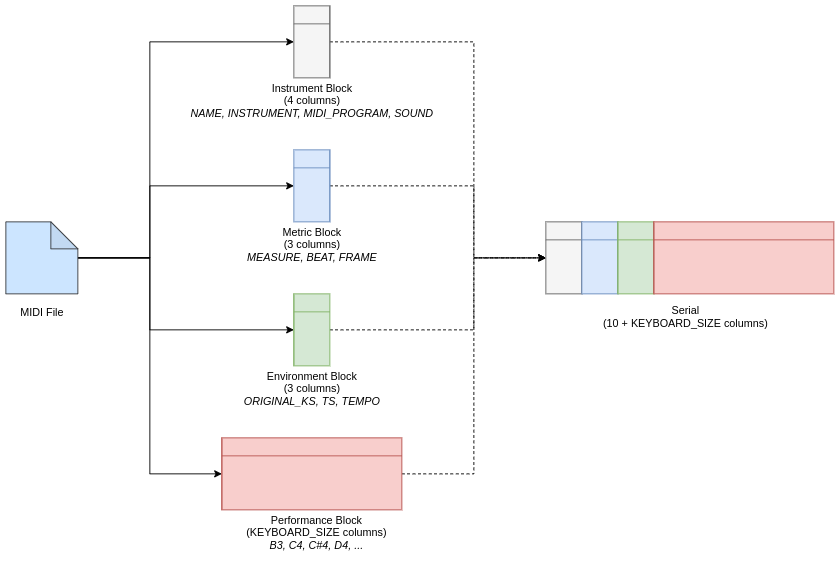

The diagram above was exported from draw.io. Its source (the exported page's mxGraphModel, read from the mxfile embedded in the PNG):
<mxGraphModel dx="1422" dy="752" grid="1" gridSize="10" guides="1" tooltips="1" connect="1" arrows="1" fold="1" page="1" pageScale="1" pageWidth="1169" pageHeight="827" math="0" shadow="0">
  <root>
    <mxCell id="WIyWlLk6GJQsqaUBKTNV-0" />
    <mxCell id="WIyWlLk6GJQsqaUBKTNV-1" parent="WIyWlLk6GJQsqaUBKTNV-0" />
    <mxCell id="kqaYyXuCv7ALBDK4UD8j-13" style="edgeStyle=orthogonalEdgeStyle;rounded=0;orthogonalLoop=1;jettySize=auto;html=1;entryX=0;entryY=0.5;entryDx=0;entryDy=0;" parent="WIyWlLk6GJQsqaUBKTNV-1" source="07gIpAIx8o_JpxrM2ogW-1" target="kqaYyXuCv7ALBDK4UD8j-4" edge="1">
      <mxGeometry relative="1" as="geometry">
        <Array as="points">
          <mxPoint x="240" y="320" />
          <mxPoint x="240" y="80" />
        </Array>
      </mxGeometry>
    </mxCell>
    <mxCell id="kqaYyXuCv7ALBDK4UD8j-14" style="edgeStyle=orthogonalEdgeStyle;rounded=0;orthogonalLoop=1;jettySize=auto;html=1;entryX=0;entryY=0.5;entryDx=0;entryDy=0;" parent="WIyWlLk6GJQsqaUBKTNV-1" source="07gIpAIx8o_JpxrM2ogW-1" target="07gIpAIx8o_JpxrM2ogW-4" edge="1">
      <mxGeometry relative="1" as="geometry">
        <Array as="points">
          <mxPoint x="240" y="320" />
          <mxPoint x="240" y="400" />
        </Array>
      </mxGeometry>
    </mxCell>
    <mxCell id="kqaYyXuCv7ALBDK4UD8j-15" style="edgeStyle=orthogonalEdgeStyle;rounded=0;orthogonalLoop=1;jettySize=auto;html=1;entryX=0;entryY=0.5;entryDx=0;entryDy=0;" parent="WIyWlLk6GJQsqaUBKTNV-1" source="07gIpAIx8o_JpxrM2ogW-1" target="07gIpAIx8o_JpxrM2ogW-3" edge="1">
      <mxGeometry relative="1" as="geometry">
        <Array as="points">
          <mxPoint x="240" y="320" />
          <mxPoint x="240" y="560" />
        </Array>
      </mxGeometry>
    </mxCell>
    <mxCell id="3tIHa6bYSKwJNt4N8EkN-2" style="edgeStyle=orthogonalEdgeStyle;rounded=0;orthogonalLoop=1;jettySize=auto;html=1;entryX=0;entryY=0.5;entryDx=0;entryDy=0;" parent="WIyWlLk6GJQsqaUBKTNV-1" source="07gIpAIx8o_JpxrM2ogW-1" target="3tIHa6bYSKwJNt4N8EkN-0" edge="1">
      <mxGeometry relative="1" as="geometry">
        <Array as="points">
          <mxPoint x="240" y="320" />
          <mxPoint x="240" y="240" />
        </Array>
      </mxGeometry>
    </mxCell>
    <mxCell id="07gIpAIx8o_JpxrM2ogW-1" value="" style="shape=note;whiteSpace=wrap;html=1;backgroundOutline=1;darkOpacity=0.05;fillColor=#cce5ff;strokeColor=#36393d;" parent="WIyWlLk6GJQsqaUBKTNV-1" vertex="1">
      <mxGeometry x="80" y="280" width="80" height="80" as="geometry" />
    </mxCell>
    <mxCell id="kqaYyXuCv7ALBDK4UD8j-16" style="edgeStyle=orthogonalEdgeStyle;rounded=0;orthogonalLoop=1;jettySize=auto;html=1;entryX=0;entryY=0.5;entryDx=0;entryDy=0;dashed=1;" parent="WIyWlLk6GJQsqaUBKTNV-1" source="07gIpAIx8o_JpxrM2ogW-3" target="3tIHa6bYSKwJNt4N8EkN-4" edge="1">
      <mxGeometry relative="1" as="geometry">
        <Array as="points">
          <mxPoint x="600" y="560" />
          <mxPoint x="600" y="320" />
        </Array>
        <mxPoint x="680" y="240" as="targetPoint" />
      </mxGeometry>
    </mxCell>
    <mxCell id="07gIpAIx8o_JpxrM2ogW-3" value="" style="shape=internalStorage;whiteSpace=wrap;html=1;backgroundOutline=1;fillColor=#f8cecc;strokeColor=#b85450;dx=0;dy=20;" parent="WIyWlLk6GJQsqaUBKTNV-1" vertex="1">
      <mxGeometry x="320" y="520" width="200" height="80" as="geometry" />
    </mxCell>
    <mxCell id="kqaYyXuCv7ALBDK4UD8j-17" style="edgeStyle=orthogonalEdgeStyle;rounded=0;orthogonalLoop=1;jettySize=auto;html=1;entryX=0;entryY=0.5;entryDx=0;entryDy=0;dashed=1;" parent="WIyWlLk6GJQsqaUBKTNV-1" source="07gIpAIx8o_JpxrM2ogW-4" target="3tIHa6bYSKwJNt4N8EkN-4" edge="1">
      <mxGeometry relative="1" as="geometry">
        <mxPoint x="680" y="240" as="targetPoint" />
        <Array as="points">
          <mxPoint x="600" y="400" />
          <mxPoint x="600" y="320" />
        </Array>
      </mxGeometry>
    </mxCell>
    <mxCell id="07gIpAIx8o_JpxrM2ogW-4" value="" style="shape=internalStorage;whiteSpace=wrap;html=1;backgroundOutline=1;fillColor=#d5e8d4;strokeColor=#82b366;dx=0;dy=20;" parent="WIyWlLk6GJQsqaUBKTNV-1" vertex="1">
      <mxGeometry x="400" y="360" width="40" height="80" as="geometry" />
    </mxCell>
    <mxCell id="07gIpAIx8o_JpxrM2ogW-12" value="MIDI File" style="text;html=1;align=center;verticalAlign=middle;resizable=0;points=[];autosize=1;strokeColor=none;" parent="WIyWlLk6GJQsqaUBKTNV-1" vertex="1">
      <mxGeometry x="90" y="370" width="60" height="20" as="geometry" />
    </mxCell>
    <mxCell id="07gIpAIx8o_JpxrM2ogW-13" value="Environment Block&lt;br&gt;(3 columns)&lt;br&gt;&lt;i&gt;ORIGINAL_KS,&amp;nbsp;&lt;/i&gt;&lt;i&gt;TS, TEMPO&lt;/i&gt;" style="text;html=1;align=center;verticalAlign=middle;resizable=0;points=[];autosize=1;strokeColor=none;" parent="WIyWlLk6GJQsqaUBKTNV-1" vertex="1">
      <mxGeometry x="335" y="440" width="170" height="50" as="geometry" />
    </mxCell>
    <mxCell id="07gIpAIx8o_JpxrM2ogW-15" value="Serial&lt;br&gt;(10 + KEYBOARD_SIZE columns)" style="text;html=1;align=center;verticalAlign=middle;resizable=0;points=[];autosize=1;strokeColor=none;" parent="WIyWlLk6GJQsqaUBKTNV-1" vertex="1">
      <mxGeometry x="735" y="370" width="200" height="30" as="geometry" />
    </mxCell>
    <mxCell id="kqaYyXuCv7ALBDK4UD8j-18" style="edgeStyle=orthogonalEdgeStyle;rounded=0;orthogonalLoop=1;jettySize=auto;html=1;entryX=0;entryY=0.5;entryDx=0;entryDy=0;dashed=1;" parent="WIyWlLk6GJQsqaUBKTNV-1" source="kqaYyXuCv7ALBDK4UD8j-4" target="3tIHa6bYSKwJNt4N8EkN-4" edge="1">
      <mxGeometry relative="1" as="geometry">
        <Array as="points">
          <mxPoint x="600" y="80" />
          <mxPoint x="600" y="320" />
        </Array>
        <mxPoint x="680" y="240" as="targetPoint" />
      </mxGeometry>
    </mxCell>
    <mxCell id="kqaYyXuCv7ALBDK4UD8j-4" value="" style="shape=internalStorage;whiteSpace=wrap;html=1;backgroundOutline=1;dx=40;dy=20;fillColor=#f5f5f5;strokeColor=#666666;fontColor=#333333;" parent="WIyWlLk6GJQsqaUBKTNV-1" vertex="1">
      <mxGeometry x="400" y="40" width="40" height="80" as="geometry" />
    </mxCell>
    <mxCell id="kqaYyXuCv7ALBDK4UD8j-5" value="Instrument Block&lt;br&gt;(4 columns)&lt;br&gt;&lt;i&gt;NAME, INSTRUMENT, MIDI_PROGRAM, SOUND&lt;br&gt;&lt;/i&gt;" style="text;html=1;align=center;verticalAlign=middle;resizable=0;points=[];autosize=1;strokeColor=none;" parent="WIyWlLk6GJQsqaUBKTNV-1" vertex="1">
      <mxGeometry x="275" y="120" width="290" height="50" as="geometry" />
    </mxCell>
    <mxCell id="kqaYyXuCv7ALBDK4UD8j-6" value="Performance Block&lt;br&gt;(KEYBOARD_SIZE columns)&lt;br&gt;&lt;i&gt;B3, C4, C#4, D4, ...&lt;/i&gt;" style="text;html=1;align=center;verticalAlign=middle;resizable=0;points=[];autosize=1;strokeColor=none;" parent="WIyWlLk6GJQsqaUBKTNV-1" vertex="1">
      <mxGeometry x="340" y="600" width="170" height="50" as="geometry" />
    </mxCell>
    <mxCell id="3tIHa6bYSKwJNt4N8EkN-9" style="edgeStyle=orthogonalEdgeStyle;rounded=0;orthogonalLoop=1;jettySize=auto;html=1;exitX=1;exitY=0.5;exitDx=0;exitDy=0;dashed=1;" parent="WIyWlLk6GJQsqaUBKTNV-1" source="3tIHa6bYSKwJNt4N8EkN-0" target="3tIHa6bYSKwJNt4N8EkN-4" edge="1">
      <mxGeometry relative="1" as="geometry">
        <Array as="points">
          <mxPoint x="600" y="240" />
          <mxPoint x="600" y="320" />
        </Array>
      </mxGeometry>
    </mxCell>
    <mxCell id="3tIHa6bYSKwJNt4N8EkN-0" value="" style="shape=internalStorage;whiteSpace=wrap;html=1;backgroundOutline=1;dx=40;dy=20;fillColor=#dae8fc;strokeColor=#6c8ebf;" parent="WIyWlLk6GJQsqaUBKTNV-1" vertex="1">
      <mxGeometry x="400" y="200" width="40" height="80" as="geometry" />
    </mxCell>
    <mxCell id="3tIHa6bYSKwJNt4N8EkN-1" value="Metric Block&lt;br&gt;(3 columns)&lt;br&gt;&lt;i&gt;MEASURE, BEAT, FRAME&lt;/i&gt;" style="text;html=1;align=center;verticalAlign=middle;resizable=0;points=[];autosize=1;strokeColor=none;" parent="WIyWlLk6GJQsqaUBKTNV-1" vertex="1">
      <mxGeometry x="340" y="280" width="160" height="50" as="geometry" />
    </mxCell>
    <mxCell id="3tIHa6bYSKwJNt4N8EkN-8" value="" style="group" parent="WIyWlLk6GJQsqaUBKTNV-1" vertex="1" connectable="0">
      <mxGeometry x="680" y="280" width="320" height="80" as="geometry" />
    </mxCell>
    <mxCell id="3tIHa6bYSKwJNt4N8EkN-4" value="" style="shape=internalStorage;whiteSpace=wrap;html=1;backgroundOutline=1;dx=40;dy=20;fillColor=#f5f5f5;strokeColor=#666666;fontColor=#333333;" parent="3tIHa6bYSKwJNt4N8EkN-8" vertex="1">
      <mxGeometry width="40" height="80" as="geometry" />
    </mxCell>
    <mxCell id="3tIHa6bYSKwJNt4N8EkN-5" value="" style="shape=internalStorage;whiteSpace=wrap;html=1;backgroundOutline=1;dx=40;dy=20;fillColor=#dae8fc;strokeColor=#6c8ebf;" parent="3tIHa6bYSKwJNt4N8EkN-8" vertex="1">
      <mxGeometry x="40" width="40" height="80" as="geometry" />
    </mxCell>
    <mxCell id="3tIHa6bYSKwJNt4N8EkN-6" value="" style="shape=internalStorage;whiteSpace=wrap;html=1;backgroundOutline=1;fillColor=#d5e8d4;strokeColor=#82b366;dx=0;dy=20;" parent="3tIHa6bYSKwJNt4N8EkN-8" vertex="1">
      <mxGeometry x="80" width="40" height="80" as="geometry" />
    </mxCell>
    <mxCell id="3tIHa6bYSKwJNt4N8EkN-7" value="" style="shape=internalStorage;whiteSpace=wrap;html=1;backgroundOutline=1;fillColor=#f8cecc;strokeColor=#b85450;dx=0;dy=20;" parent="3tIHa6bYSKwJNt4N8EkN-8" vertex="1">
      <mxGeometry x="120" width="200" height="80" as="geometry" />
    </mxCell>
  </root>
</mxGraphModel>